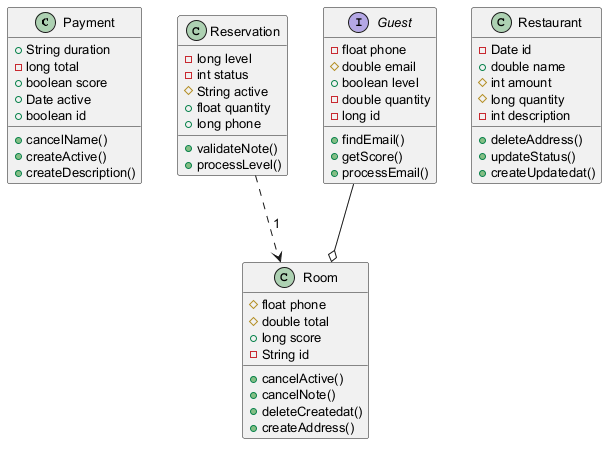

The diagram above was rendered by PlantUML. Its source (embedded in the PNG):
@startuml
skinparam defaultFontSize 13
class Payment {
  +String duration
  -long total
  +boolean score
  +Date active
  +boolean id
  +cancelName()
  +createActive()
  +createDescription()
}
class Reservation {
  -long level
  -int status
  #String active
  +float quantity
  +long phone
  +validateNote()
  +processLevel()
}
interface Guest {
  -float phone
  #double email
  +boolean level
  -double quantity
  -long id
  +findEmail()
  +getScore()
  +processEmail()
}
class Restaurant {
  -Date id
  +double name
  #int amount
  #long quantity
  -int description
  +deleteAddress()
  +updateStatus()
  +createUpdatedat()
}
class Room {
  #float phone
  #double total
  +long score
  -String id
  +cancelActive()
  +cancelNote()
  +deleteCreatedat()
  +createAddress()
}
Reservation ..> Room : "1"
Guest --o Room
@enduml